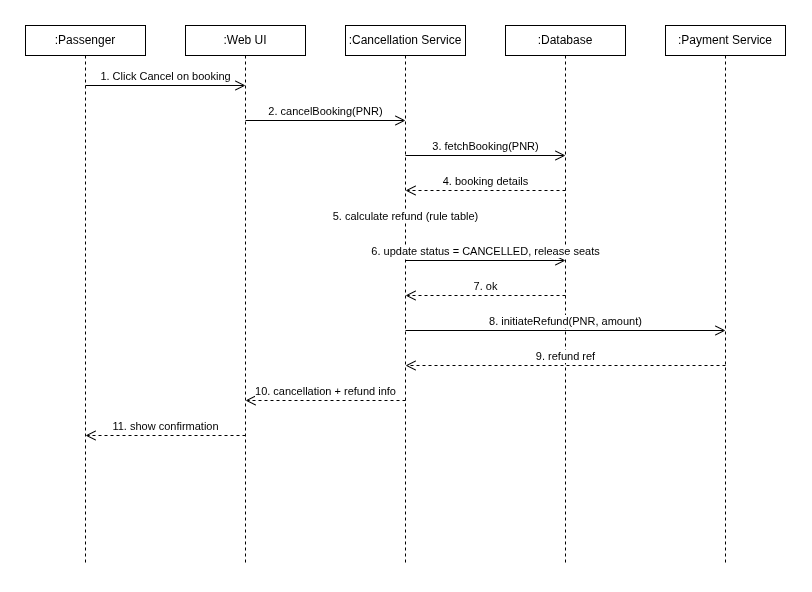

The diagram above was exported from draw.io. Its source (the exported page's mxGraphModel, read from the mxfile embedded in the PNG):
<mxGraphModel dx="798" dy="1318" grid="1" gridSize="10" guides="1" tooltips="1" connect="1" arrows="1" fold="1" page="1" pageScale="1" pageWidth="1100" pageHeight="850" math="0" shadow="0">
  <root>
    <mxCell id="0" />
    <mxCell id="1" parent="0" />
    <mxCell id="ll_user" parent="1" style="shape=umlLifeline;perimeter=lifelinePerimeter;whiteSpace=wrap;html=1;container=1;dropTarget=0;collapsible=0;recursiveResize=0;outlineConnect=0;size=30;fillColor=none;strokeColor=#000000;fontColor=#000000;" value=":Passenger" vertex="1">
      <mxGeometry height="540" width="120" x="40" y="20" as="geometry" />
    </mxCell>
    <mxCell id="ll_ui" parent="1" style="shape=umlLifeline;perimeter=lifelinePerimeter;whiteSpace=wrap;html=1;container=1;dropTarget=0;collapsible=0;recursiveResize=0;outlineConnect=0;size=30;fillColor=none;strokeColor=#000000;fontColor=#000000;" value=":Web UI" vertex="1">
      <mxGeometry height="540" width="120" x="200" y="20" as="geometry" />
    </mxCell>
    <mxCell id="ll_cancel" parent="1" style="shape=umlLifeline;perimeter=lifelinePerimeter;whiteSpace=wrap;html=1;container=1;dropTarget=0;collapsible=0;recursiveResize=0;outlineConnect=0;size=30;fillColor=none;strokeColor=#000000;fontColor=#000000;" value=":Cancellation Service" vertex="1">
      <mxGeometry height="540" width="120" x="360" y="20" as="geometry" />
    </mxCell>
    <mxCell id="ll_db" parent="1" style="shape=umlLifeline;perimeter=lifelinePerimeter;whiteSpace=wrap;html=1;container=1;dropTarget=0;collapsible=0;recursiveResize=0;outlineConnect=0;size=30;fillColor=none;strokeColor=#000000;fontColor=#000000;" value=":Database" vertex="1">
      <mxGeometry height="540" width="120" x="520" y="20" as="geometry" />
    </mxCell>
    <mxCell id="ll_pay" parent="1" style="shape=umlLifeline;perimeter=lifelinePerimeter;whiteSpace=wrap;html=1;container=1;dropTarget=0;collapsible=0;recursiveResize=0;outlineConnect=0;size=30;fillColor=none;strokeColor=#000000;fontColor=#000000;" value=":Payment Service" vertex="1">
      <mxGeometry height="540" width="120" x="680" y="20" as="geometry" />
    </mxCell>
    <mxCell id="m0" edge="1" parent="1" style="html=1;verticalAlign=bottom;endArrow=open;endSize=8;strokeColor=#000000;fontColor=#000000;" value="1. Click Cancel on booking">
      <mxGeometry relative="1" as="geometry">
        <mxPoint x="100" y="80" as="sourcePoint" />
        <mxPoint x="260" y="80" as="targetPoint" />
      </mxGeometry>
    </mxCell>
    <mxCell id="m1" edge="1" parent="1" style="html=1;verticalAlign=bottom;endArrow=open;endSize=8;strokeColor=#000000;fontColor=#000000;" value="2. cancelBooking(PNR)">
      <mxGeometry relative="1" as="geometry">
        <mxPoint x="260" y="115" as="sourcePoint" />
        <mxPoint x="420" y="115" as="targetPoint" />
      </mxGeometry>
    </mxCell>
    <mxCell id="m2" edge="1" parent="1" style="html=1;verticalAlign=bottom;endArrow=open;endSize=8;strokeColor=#000000;fontColor=#000000;" value="3. fetchBooking(PNR)">
      <mxGeometry relative="1" as="geometry">
        <mxPoint x="420" y="150" as="sourcePoint" />
        <mxPoint x="580" y="150" as="targetPoint" />
      </mxGeometry>
    </mxCell>
    <mxCell id="m3" edge="1" parent="1" style="html=1;verticalAlign=bottom;endArrow=open;endSize=8;dashed=1;strokeColor=#000000;fontColor=#000000;" value="4. booking details">
      <mxGeometry relative="1" as="geometry">
        <mxPoint x="580" y="185" as="sourcePoint" />
        <mxPoint x="420" y="185" as="targetPoint" />
      </mxGeometry>
    </mxCell>
    <mxCell id="m4" edge="1" parent="1" style="html=1;verticalAlign=bottom;endArrow=open;endSize=8;strokeColor=#000000;fontColor=#000000;" value="5. calculate refund (rule table)">
      <mxGeometry relative="1" as="geometry">
        <mxPoint x="420" y="220" as="sourcePoint" />
        <mxPoint x="420" y="220" as="targetPoint" />
      </mxGeometry>
    </mxCell>
    <mxCell id="m5" edge="1" parent="1" style="html=1;verticalAlign=bottom;endArrow=open;endSize=8;strokeColor=#000000;fontColor=#000000;" value="6. update status = CANCELLED, release seats">
      <mxGeometry relative="1" as="geometry">
        <mxPoint x="420" y="255" as="sourcePoint" />
        <mxPoint x="580" y="255" as="targetPoint" />
      </mxGeometry>
    </mxCell>
    <mxCell id="m6" edge="1" parent="1" style="html=1;verticalAlign=bottom;endArrow=open;endSize=8;dashed=1;strokeColor=#000000;fontColor=#000000;" value="7. ok">
      <mxGeometry relative="1" as="geometry">
        <mxPoint x="580" y="290" as="sourcePoint" />
        <mxPoint x="420" y="290" as="targetPoint" />
      </mxGeometry>
    </mxCell>
    <mxCell id="m7" edge="1" parent="1" style="html=1;verticalAlign=bottom;endArrow=open;endSize=8;strokeColor=#000000;fontColor=#000000;" value="8. initiateRefund(PNR, amount)">
      <mxGeometry relative="1" as="geometry">
        <mxPoint x="420" y="325" as="sourcePoint" />
        <mxPoint x="740" y="325" as="targetPoint" />
      </mxGeometry>
    </mxCell>
    <mxCell id="m8" edge="1" parent="1" style="html=1;verticalAlign=bottom;endArrow=open;endSize=8;dashed=1;strokeColor=#000000;fontColor=#000000;" value="9. refund ref">
      <mxGeometry relative="1" as="geometry">
        <mxPoint x="740" y="360" as="sourcePoint" />
        <mxPoint x="420" y="360" as="targetPoint" />
      </mxGeometry>
    </mxCell>
    <mxCell id="m9" edge="1" parent="1" style="html=1;verticalAlign=bottom;endArrow=open;endSize=8;dashed=1;strokeColor=#000000;fontColor=#000000;" value="10. cancellation + refund info">
      <mxGeometry relative="1" as="geometry">
        <mxPoint x="420" y="395" as="sourcePoint" />
        <mxPoint x="260" y="395" as="targetPoint" />
      </mxGeometry>
    </mxCell>
    <mxCell id="m10" edge="1" parent="1" style="html=1;verticalAlign=bottom;endArrow=open;endSize=8;dashed=1;strokeColor=#000000;fontColor=#000000;" value="11. show confirmation">
      <mxGeometry relative="1" as="geometry">
        <mxPoint x="260" y="430" as="sourcePoint" />
        <mxPoint x="100" y="430" as="targetPoint" />
      </mxGeometry>
    </mxCell>
  </root>
</mxGraphModel>